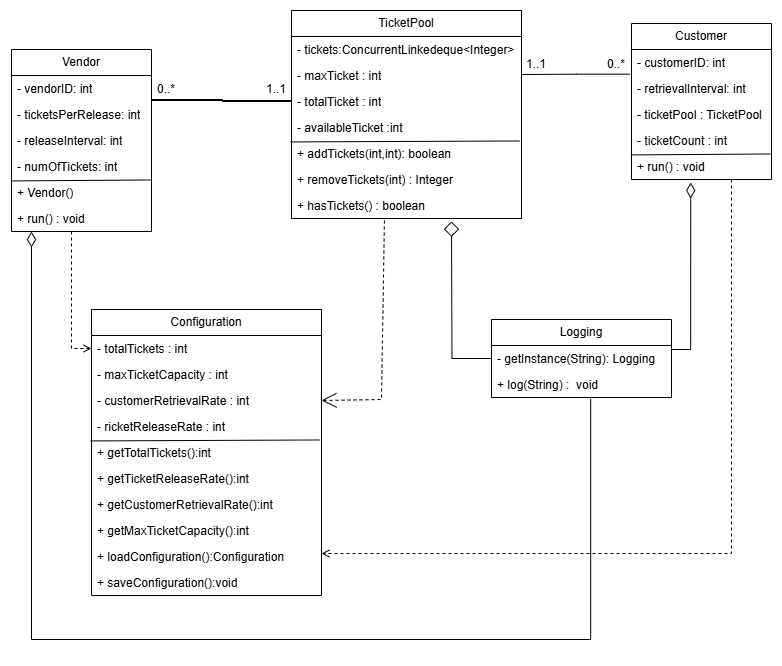

The diagram above was exported from draw.io. Its source (the exported page's mxGraphModel, read from the mxfile embedded in the PNG):
<mxGraphModel dx="1195" dy="682" grid="1" gridSize="10" guides="1" tooltips="1" connect="1" arrows="1" fold="1" page="1" pageScale="1" pageWidth="827" pageHeight="1169" math="0" shadow="0">
  <root>
    <mxCell id="0" />
    <mxCell id="1" parent="0" />
    <mxCell id="XFto4wsX6Klei4IKeuJs-30" value="" style="edgeStyle=orthogonalEdgeStyle;rounded=0;orthogonalLoop=1;jettySize=auto;html=1;endArrow=none;endFill=0;" parent="1" target="yV0O3bvYXN-OGDan5brb-9" edge="1">
      <mxGeometry relative="1" as="geometry">
        <mxPoint x="180" y="162.75558659217882" as="sourcePoint" />
        <mxPoint x="348.32000000000005" y="161.24200000000002" as="targetPoint" />
        <Array as="points">
          <mxPoint x="180" y="160" />
          <mxPoint x="251" y="160" />
          <mxPoint x="251" y="162" />
        </Array>
      </mxGeometry>
    </mxCell>
    <mxCell id="4xzPzpjDmAXGpT1GWRMc-4" value="" style="edgeStyle=orthogonalEdgeStyle;rounded=0;orthogonalLoop=1;jettySize=auto;html=1;endArrow=open;endFill=0;dashed=1;" edge="1" parent="1" source="XFto4wsX6Klei4IKeuJs-1" target="yV0O3bvYXN-OGDan5brb-24">
      <mxGeometry relative="1" as="geometry">
        <Array as="points">
          <mxPoint x="100" y="409" />
        </Array>
      </mxGeometry>
    </mxCell>
    <mxCell id="XFto4wsX6Klei4IKeuJs-1" value="Vendor" style="swimlane;fontStyle=0;childLayout=stackLayout;horizontal=1;startSize=26;fillColor=none;horizontalStack=0;resizeParent=1;resizeParentMax=0;resizeLast=0;collapsible=1;marginBottom=0;whiteSpace=wrap;html=1;" parent="1" vertex="1">
      <mxGeometry x="40" y="110" width="140" height="182" as="geometry" />
    </mxCell>
    <mxCell id="XFto4wsX6Klei4IKeuJs-2" value="- vendorID: int" style="text;strokeColor=none;fillColor=none;align=left;verticalAlign=top;spacingLeft=4;spacingRight=4;overflow=hidden;rotatable=0;points=[[0,0.5],[1,0.5]];portConstraint=eastwest;whiteSpace=wrap;html=1;" parent="XFto4wsX6Klei4IKeuJs-1" vertex="1">
      <mxGeometry y="26" width="140" height="26" as="geometry" />
    </mxCell>
    <mxCell id="XFto4wsX6Klei4IKeuJs-3" value="- ticketsPerRelease: int" style="text;strokeColor=none;fillColor=none;align=left;verticalAlign=top;spacingLeft=4;spacingRight=4;overflow=hidden;rotatable=0;points=[[0,0.5],[1,0.5]];portConstraint=eastwest;whiteSpace=wrap;html=1;" parent="XFto4wsX6Klei4IKeuJs-1" vertex="1">
      <mxGeometry y="52" width="140" height="26" as="geometry" />
    </mxCell>
    <mxCell id="XFto4wsX6Klei4IKeuJs-4" value="- releaseInterval: int" style="text;strokeColor=none;fillColor=none;align=left;verticalAlign=top;spacingLeft=4;spacingRight=4;overflow=hidden;rotatable=0;points=[[0,0.5],[1,0.5]];portConstraint=eastwest;whiteSpace=wrap;html=1;" parent="XFto4wsX6Klei4IKeuJs-1" vertex="1">
      <mxGeometry y="78" width="140" height="26" as="geometry" />
    </mxCell>
    <mxCell id="yV0O3bvYXN-OGDan5brb-1" value="- numOfTickets: int" style="text;strokeColor=none;fillColor=none;align=left;verticalAlign=top;spacingLeft=4;spacingRight=4;overflow=hidden;rotatable=0;points=[[0,0.5],[1,0.5]];portConstraint=eastwest;whiteSpace=wrap;html=1;" parent="XFto4wsX6Klei4IKeuJs-1" vertex="1">
      <mxGeometry y="104" width="140" height="26" as="geometry" />
    </mxCell>
    <mxCell id="yV0O3bvYXN-OGDan5brb-2" value="+ Vendor()" style="text;strokeColor=none;fillColor=none;align=left;verticalAlign=top;spacingLeft=4;spacingRight=4;overflow=hidden;rotatable=0;points=[[0,0.5],[1,0.5]];portConstraint=eastwest;whiteSpace=wrap;html=1;flipH=1;" parent="XFto4wsX6Klei4IKeuJs-1" vertex="1">
      <mxGeometry y="130" width="140" height="26" as="geometry" />
    </mxCell>
    <mxCell id="yV0O3bvYXN-OGDan5brb-3" value="+ run() : void" style="text;strokeColor=none;fillColor=none;align=left;verticalAlign=top;spacingLeft=4;spacingRight=4;overflow=hidden;rotatable=0;points=[[0,0.5],[1,0.5]];portConstraint=eastwest;whiteSpace=wrap;html=1;" parent="XFto4wsX6Klei4IKeuJs-1" vertex="1">
      <mxGeometry y="156" width="140" height="26" as="geometry" />
    </mxCell>
    <mxCell id="yV0O3bvYXN-OGDan5brb-4" value="" style="endArrow=none;html=1;rounded=0;exitX=-0.004;exitY=1.055;exitDx=0;exitDy=0;exitPerimeter=0;entryX=0.008;entryY=0.018;entryDx=0;entryDy=0;entryPerimeter=0;" parent="XFto4wsX6Klei4IKeuJs-1" source="yV0O3bvYXN-OGDan5brb-1" target="yV0O3bvYXN-OGDan5brb-2" edge="1">
      <mxGeometry width="50" height="50" relative="1" as="geometry">
        <mxPoint x="210" y="240" as="sourcePoint" />
        <mxPoint x="260" y="190" as="targetPoint" />
      </mxGeometry>
    </mxCell>
    <mxCell id="XFto4wsX6Klei4IKeuJs-32" value="" style="edgeStyle=orthogonalEdgeStyle;rounded=0;orthogonalLoop=1;jettySize=auto;html=1;entryX=1;entryY=0.5;entryDx=0;entryDy=0;endArrow=none;endFill=0;exitX=-0.012;exitY=-0.051;exitDx=0;exitDy=0;exitPerimeter=0;" parent="1" target="yV0O3bvYXN-OGDan5brb-8" edge="1" source="yV0O3bvYXN-OGDan5brb-17">
      <mxGeometry relative="1" as="geometry">
        <mxPoint x="490" y="175" as="targetPoint" />
        <Array as="points">
          <mxPoint x="605" y="135" />
          <mxPoint x="550" y="135" />
        </Array>
        <mxPoint x="650" y="162" as="sourcePoint" />
      </mxGeometry>
    </mxCell>
    <mxCell id="4xzPzpjDmAXGpT1GWRMc-3" value="" style="edgeStyle=orthogonalEdgeStyle;rounded=0;orthogonalLoop=1;jettySize=auto;html=1;endArrow=diamond;endFill=0;endSize=13;" edge="1" parent="1" source="XFto4wsX6Klei4IKeuJs-17">
      <mxGeometry relative="1" as="geometry">
        <mxPoint x="480" y="282" as="targetPoint" />
      </mxGeometry>
    </mxCell>
    <mxCell id="XFto4wsX6Klei4IKeuJs-17" value="Logging" style="swimlane;fontStyle=0;childLayout=stackLayout;horizontal=1;startSize=26;fillColor=none;horizontalStack=0;resizeParent=1;resizeParentMax=0;resizeLast=0;collapsible=1;marginBottom=0;whiteSpace=wrap;html=1;" parent="1" vertex="1">
      <mxGeometry x="520" y="380" width="180" height="78" as="geometry" />
    </mxCell>
    <mxCell id="XFto4wsX6Klei4IKeuJs-18" value="- getInstance(String): Logging" style="text;strokeColor=none;fillColor=none;align=left;verticalAlign=top;spacingLeft=4;spacingRight=4;overflow=hidden;rotatable=0;points=[[0,0.5],[1,0.5]];portConstraint=eastwest;whiteSpace=wrap;html=1;" parent="XFto4wsX6Klei4IKeuJs-17" vertex="1">
      <mxGeometry y="26" width="180" height="26" as="geometry" />
    </mxCell>
    <mxCell id="XFto4wsX6Klei4IKeuJs-19" value="+ log(String) :&amp;nbsp; void" style="text;strokeColor=none;fillColor=none;align=left;verticalAlign=top;spacingLeft=4;spacingRight=4;overflow=hidden;rotatable=0;points=[[0,0.5],[1,0.5]];portConstraint=eastwest;whiteSpace=wrap;html=1;" parent="XFto4wsX6Klei4IKeuJs-17" vertex="1">
      <mxGeometry y="52" width="180" height="26" as="geometry" />
    </mxCell>
    <mxCell id="yV0O3bvYXN-OGDan5brb-6" value="TicketPool" style="swimlane;fontStyle=0;childLayout=stackLayout;horizontal=1;startSize=26;fillColor=none;horizontalStack=0;resizeParent=1;resizeParentMax=0;resizeLast=0;collapsible=1;marginBottom=0;whiteSpace=wrap;html=1;" parent="1" vertex="1">
      <mxGeometry x="320" y="71" width="230" height="208" as="geometry" />
    </mxCell>
    <mxCell id="yV0O3bvYXN-OGDan5brb-7" value="- tickets:ConcurrentLinkedeque&amp;lt;Integer&amp;gt;" style="text;strokeColor=none;fillColor=none;align=left;verticalAlign=top;spacingLeft=4;spacingRight=4;overflow=hidden;rotatable=0;points=[[0,0.5],[1,0.5]];portConstraint=eastwest;whiteSpace=wrap;html=1;" parent="yV0O3bvYXN-OGDan5brb-6" vertex="1">
      <mxGeometry y="26" width="230" height="26" as="geometry" />
    </mxCell>
    <mxCell id="yV0O3bvYXN-OGDan5brb-8" value="- maxTicket : int" style="text;strokeColor=none;fillColor=none;align=left;verticalAlign=top;spacingLeft=4;spacingRight=4;overflow=hidden;rotatable=0;points=[[0,0.5],[1,0.5]];portConstraint=eastwest;whiteSpace=wrap;html=1;" parent="yV0O3bvYXN-OGDan5brb-6" vertex="1">
      <mxGeometry y="52" width="230" height="26" as="geometry" />
    </mxCell>
    <mxCell id="yV0O3bvYXN-OGDan5brb-9" value="- totalTicket : int" style="text;strokeColor=none;fillColor=none;align=left;verticalAlign=top;spacingLeft=4;spacingRight=4;overflow=hidden;rotatable=0;points=[[0,0.5],[1,0.5]];portConstraint=eastwest;whiteSpace=wrap;html=1;" parent="yV0O3bvYXN-OGDan5brb-6" vertex="1">
      <mxGeometry y="78" width="230" height="26" as="geometry" />
    </mxCell>
    <mxCell id="yV0O3bvYXN-OGDan5brb-10" value="- availableTicket :int" style="text;strokeColor=none;fillColor=none;align=left;verticalAlign=top;spacingLeft=4;spacingRight=4;overflow=hidden;rotatable=0;points=[[0,0.5],[1,0.5]];portConstraint=eastwest;whiteSpace=wrap;html=1;" parent="yV0O3bvYXN-OGDan5brb-6" vertex="1">
      <mxGeometry y="104" width="230" height="26" as="geometry" />
    </mxCell>
    <mxCell id="yV0O3bvYXN-OGDan5brb-11" value="+ addTickets(int,int): boolean" style="text;strokeColor=none;fillColor=none;align=left;verticalAlign=top;spacingLeft=4;spacingRight=4;overflow=hidden;rotatable=0;points=[[0,0.5],[1,0.5]];portConstraint=eastwest;whiteSpace=wrap;html=1;flipH=1;" parent="yV0O3bvYXN-OGDan5brb-6" vertex="1">
      <mxGeometry y="130" width="230" height="26" as="geometry" />
    </mxCell>
    <mxCell id="yV0O3bvYXN-OGDan5brb-12" value="+ removeTickets(int) : Integer" style="text;strokeColor=none;fillColor=none;align=left;verticalAlign=top;spacingLeft=4;spacingRight=4;overflow=hidden;rotatable=0;points=[[0,0.5],[1,0.5]];portConstraint=eastwest;whiteSpace=wrap;html=1;" parent="yV0O3bvYXN-OGDan5brb-6" vertex="1">
      <mxGeometry y="156" width="230" height="26" as="geometry" />
    </mxCell>
    <mxCell id="yV0O3bvYXN-OGDan5brb-13" value="" style="endArrow=none;html=1;rounded=0;exitX=-0.004;exitY=1.055;exitDx=0;exitDy=0;exitPerimeter=0;entryX=0.008;entryY=0.018;entryDx=0;entryDy=0;entryPerimeter=0;" parent="yV0O3bvYXN-OGDan5brb-6" source="yV0O3bvYXN-OGDan5brb-10" target="yV0O3bvYXN-OGDan5brb-11" edge="1">
      <mxGeometry width="50" height="50" relative="1" as="geometry">
        <mxPoint x="210" y="240" as="sourcePoint" />
        <mxPoint x="260" y="190" as="targetPoint" />
      </mxGeometry>
    </mxCell>
    <mxCell id="yV0O3bvYXN-OGDan5brb-14" value="+ hasTickets() : boolean" style="text;strokeColor=none;fillColor=none;align=left;verticalAlign=top;spacingLeft=4;spacingRight=4;overflow=hidden;rotatable=0;points=[[0,0.5],[1,0.5]];portConstraint=eastwest;whiteSpace=wrap;html=1;" parent="yV0O3bvYXN-OGDan5brb-6" vertex="1">
      <mxGeometry y="182" width="230" height="26" as="geometry" />
    </mxCell>
    <mxCell id="4xzPzpjDmAXGpT1GWRMc-6" value="" style="edgeStyle=orthogonalEdgeStyle;rounded=0;orthogonalLoop=1;jettySize=auto;html=1;entryX=1;entryY=0.385;entryDx=0;entryDy=0;entryPerimeter=0;endArrow=open;endFill=0;dashed=1;" edge="1" parent="1" source="yV0O3bvYXN-OGDan5brb-15" target="yV0O3bvYXN-OGDan5brb-33">
      <mxGeometry relative="1" as="geometry">
        <mxPoint x="360" y="620" as="targetPoint" />
        <Array as="points">
          <mxPoint x="760" y="614" />
        </Array>
      </mxGeometry>
    </mxCell>
    <mxCell id="yV0O3bvYXN-OGDan5brb-15" value="Customer" style="swimlane;fontStyle=0;childLayout=stackLayout;horizontal=1;startSize=26;fillColor=none;horizontalStack=0;resizeParent=1;resizeParentMax=0;resizeLast=0;collapsible=1;marginBottom=0;whiteSpace=wrap;html=1;" parent="1" vertex="1">
      <mxGeometry x="660" y="84" width="140" height="156" as="geometry" />
    </mxCell>
    <mxCell id="yV0O3bvYXN-OGDan5brb-16" value="- customerID: int" style="text;strokeColor=none;fillColor=none;align=left;verticalAlign=top;spacingLeft=4;spacingRight=4;overflow=hidden;rotatable=0;points=[[0,0.5],[1,0.5]];portConstraint=eastwest;whiteSpace=wrap;html=1;" parent="yV0O3bvYXN-OGDan5brb-15" vertex="1">
      <mxGeometry y="26" width="140" height="26" as="geometry" />
    </mxCell>
    <mxCell id="yV0O3bvYXN-OGDan5brb-17" value="- retrievalInterval: int" style="text;strokeColor=none;fillColor=none;align=left;verticalAlign=top;spacingLeft=4;spacingRight=4;overflow=hidden;rotatable=0;points=[[0,0.5],[1,0.5]];portConstraint=eastwest;whiteSpace=wrap;html=1;" parent="yV0O3bvYXN-OGDan5brb-15" vertex="1">
      <mxGeometry y="52" width="140" height="26" as="geometry" />
    </mxCell>
    <mxCell id="yV0O3bvYXN-OGDan5brb-18" value="- ticketPool : TicketPool" style="text;strokeColor=none;fillColor=none;align=left;verticalAlign=top;spacingLeft=4;spacingRight=4;overflow=hidden;rotatable=0;points=[[0,0.5],[1,0.5]];portConstraint=eastwest;whiteSpace=wrap;html=1;" parent="yV0O3bvYXN-OGDan5brb-15" vertex="1">
      <mxGeometry y="78" width="140" height="26" as="geometry" />
    </mxCell>
    <mxCell id="yV0O3bvYXN-OGDan5brb-19" value="- ticketCount : int" style="text;strokeColor=none;fillColor=none;align=left;verticalAlign=top;spacingLeft=4;spacingRight=4;overflow=hidden;rotatable=0;points=[[0,0.5],[1,0.5]];portConstraint=eastwest;whiteSpace=wrap;html=1;" parent="yV0O3bvYXN-OGDan5brb-15" vertex="1">
      <mxGeometry y="104" width="140" height="26" as="geometry" />
    </mxCell>
    <mxCell id="yV0O3bvYXN-OGDan5brb-21" value="+ run() : void" style="text;strokeColor=none;fillColor=none;align=left;verticalAlign=top;spacingLeft=4;spacingRight=4;overflow=hidden;rotatable=0;points=[[0,0.5],[1,0.5]];portConstraint=eastwest;whiteSpace=wrap;html=1;" parent="yV0O3bvYXN-OGDan5brb-15" vertex="1">
      <mxGeometry y="130" width="140" height="26" as="geometry" />
    </mxCell>
    <mxCell id="yV0O3bvYXN-OGDan5brb-22" value="" style="endArrow=none;html=1;rounded=0;exitX=-0.004;exitY=1.055;exitDx=0;exitDy=0;exitPerimeter=0;entryX=0.008;entryY=0.018;entryDx=0;entryDy=0;entryPerimeter=0;" parent="yV0O3bvYXN-OGDan5brb-15" source="yV0O3bvYXN-OGDan5brb-19" edge="1">
      <mxGeometry width="50" height="50" relative="1" as="geometry">
        <mxPoint x="210" y="240" as="sourcePoint" />
        <mxPoint x="138.8800000000001" y="130.46799999999996" as="targetPoint" />
      </mxGeometry>
    </mxCell>
    <mxCell id="yV0O3bvYXN-OGDan5brb-23" value="Configuration" style="swimlane;fontStyle=0;childLayout=stackLayout;horizontal=1;startSize=26;fillColor=none;horizontalStack=0;resizeParent=1;resizeParentMax=0;resizeLast=0;collapsible=1;marginBottom=0;whiteSpace=wrap;html=1;" parent="1" vertex="1">
      <mxGeometry x="120" y="370" width="230" height="286" as="geometry" />
    </mxCell>
    <mxCell id="yV0O3bvYXN-OGDan5brb-24" value="- totalTickets : int" style="text;strokeColor=none;fillColor=none;align=left;verticalAlign=top;spacingLeft=4;spacingRight=4;overflow=hidden;rotatable=0;points=[[0,0.5],[1,0.5]];portConstraint=eastwest;whiteSpace=wrap;html=1;" parent="yV0O3bvYXN-OGDan5brb-23" vertex="1">
      <mxGeometry y="26" width="230" height="26" as="geometry" />
    </mxCell>
    <mxCell id="yV0O3bvYXN-OGDan5brb-25" value="- maxTicketCapacity : int" style="text;strokeColor=none;fillColor=none;align=left;verticalAlign=top;spacingLeft=4;spacingRight=4;overflow=hidden;rotatable=0;points=[[0,0.5],[1,0.5]];portConstraint=eastwest;whiteSpace=wrap;html=1;" parent="yV0O3bvYXN-OGDan5brb-23" vertex="1">
      <mxGeometry y="52" width="230" height="26" as="geometry" />
    </mxCell>
    <mxCell id="yV0O3bvYXN-OGDan5brb-26" value="- customerRetrievalRate : int" style="text;strokeColor=none;fillColor=none;align=left;verticalAlign=top;spacingLeft=4;spacingRight=4;overflow=hidden;rotatable=0;points=[[0,0.5],[1,0.5]];portConstraint=eastwest;whiteSpace=wrap;html=1;" parent="yV0O3bvYXN-OGDan5brb-23" vertex="1">
      <mxGeometry y="78" width="230" height="26" as="geometry" />
    </mxCell>
    <mxCell id="yV0O3bvYXN-OGDan5brb-27" value="- ricketReleaseRate : int" style="text;strokeColor=none;fillColor=none;align=left;verticalAlign=top;spacingLeft=4;spacingRight=4;overflow=hidden;rotatable=0;points=[[0,0.5],[1,0.5]];portConstraint=eastwest;whiteSpace=wrap;html=1;" parent="yV0O3bvYXN-OGDan5brb-23" vertex="1">
      <mxGeometry y="104" width="230" height="26" as="geometry" />
    </mxCell>
    <mxCell id="yV0O3bvYXN-OGDan5brb-28" value="+ getTotalTickets():int" style="text;strokeColor=none;fillColor=none;align=left;verticalAlign=top;spacingLeft=4;spacingRight=4;overflow=hidden;rotatable=0;points=[[0,0.5],[1,0.5]];portConstraint=eastwest;whiteSpace=wrap;html=1;flipH=1;" parent="yV0O3bvYXN-OGDan5brb-23" vertex="1">
      <mxGeometry y="130" width="230" height="26" as="geometry" />
    </mxCell>
    <mxCell id="yV0O3bvYXN-OGDan5brb-29" value="+ getTicketReleaseRate():int" style="text;strokeColor=none;fillColor=none;align=left;verticalAlign=top;spacingLeft=4;spacingRight=4;overflow=hidden;rotatable=0;points=[[0,0.5],[1,0.5]];portConstraint=eastwest;whiteSpace=wrap;html=1;" parent="yV0O3bvYXN-OGDan5brb-23" vertex="1">
      <mxGeometry y="156" width="230" height="26" as="geometry" />
    </mxCell>
    <mxCell id="yV0O3bvYXN-OGDan5brb-30" value="" style="endArrow=none;html=1;rounded=0;exitX=-0.004;exitY=1.055;exitDx=0;exitDy=0;exitPerimeter=0;entryX=0.008;entryY=0.018;entryDx=0;entryDy=0;entryPerimeter=0;" parent="yV0O3bvYXN-OGDan5brb-23" source="yV0O3bvYXN-OGDan5brb-27" target="yV0O3bvYXN-OGDan5brb-28" edge="1">
      <mxGeometry width="50" height="50" relative="1" as="geometry">
        <mxPoint x="210" y="240" as="sourcePoint" />
        <mxPoint x="260" y="190" as="targetPoint" />
      </mxGeometry>
    </mxCell>
    <mxCell id="yV0O3bvYXN-OGDan5brb-31" value="+ getCustomerRetrievalRate():int" style="text;strokeColor=none;fillColor=none;align=left;verticalAlign=top;spacingLeft=4;spacingRight=4;overflow=hidden;rotatable=0;points=[[0,0.5],[1,0.5]];portConstraint=eastwest;whiteSpace=wrap;html=1;" parent="yV0O3bvYXN-OGDan5brb-23" vertex="1">
      <mxGeometry y="182" width="230" height="26" as="geometry" />
    </mxCell>
    <mxCell id="yV0O3bvYXN-OGDan5brb-32" value="+ getMaxTicketCapacity():int" style="text;strokeColor=none;fillColor=none;align=left;verticalAlign=top;spacingLeft=4;spacingRight=4;overflow=hidden;rotatable=0;points=[[0,0.5],[1,0.5]];portConstraint=eastwest;whiteSpace=wrap;html=1;" parent="yV0O3bvYXN-OGDan5brb-23" vertex="1">
      <mxGeometry y="208" width="230" height="26" as="geometry" />
    </mxCell>
    <mxCell id="yV0O3bvYXN-OGDan5brb-33" value="+ loadConfiguration():Configuration" style="text;strokeColor=none;fillColor=none;align=left;verticalAlign=top;spacingLeft=4;spacingRight=4;overflow=hidden;rotatable=0;points=[[0,0.5],[1,0.5]];portConstraint=eastwest;whiteSpace=wrap;html=1;" parent="yV0O3bvYXN-OGDan5brb-23" vertex="1">
      <mxGeometry y="234" width="230" height="26" as="geometry" />
    </mxCell>
    <mxCell id="yV0O3bvYXN-OGDan5brb-34" value="+ saveConfiguration():void" style="text;strokeColor=none;fillColor=none;align=left;verticalAlign=top;spacingLeft=4;spacingRight=4;overflow=hidden;rotatable=0;points=[[0,0.5],[1,0.5]];portConstraint=eastwest;whiteSpace=wrap;html=1;" parent="yV0O3bvYXN-OGDan5brb-23" vertex="1">
      <mxGeometry y="260" width="230" height="26" as="geometry" />
    </mxCell>
    <mxCell id="4xzPzpjDmAXGpT1GWRMc-1" value="" style="endArrow=open;html=1;rounded=0;exitX=0.404;exitY=1.077;exitDx=0;exitDy=0;entryX=1;entryY=0.5;entryDx=0;entryDy=0;endFill=0;startSize=6;endSize=13;exitPerimeter=0;dashed=1;" edge="1" parent="1" source="yV0O3bvYXN-OGDan5brb-14" target="yV0O3bvYXN-OGDan5brb-26">
      <mxGeometry width="50" height="50" relative="1" as="geometry">
        <mxPoint x="440" y="400" as="sourcePoint" />
        <mxPoint x="390" y="450" as="targetPoint" />
        <Array as="points">
          <mxPoint x="410" y="460" />
        </Array>
      </mxGeometry>
    </mxCell>
    <mxCell id="4xzPzpjDmAXGpT1GWRMc-7" value="" style="edgeStyle=orthogonalEdgeStyle;rounded=0;orthogonalLoop=1;jettySize=auto;html=1;endArrow=diamondThin;endFill=0;endSize=13;exitX=0.551;exitY=1.064;exitDx=0;exitDy=0;exitPerimeter=0;" edge="1" parent="1" source="XFto4wsX6Klei4IKeuJs-19" target="XFto4wsX6Klei4IKeuJs-1">
      <mxGeometry relative="1" as="geometry">
        <Array as="points">
          <mxPoint x="619" y="700" />
          <mxPoint x="60" y="700" />
        </Array>
      </mxGeometry>
    </mxCell>
    <mxCell id="XFto4wsX6Klei4IKeuJs-26" value="" style="edgeStyle=orthogonalEdgeStyle;rounded=0;orthogonalLoop=1;jettySize=auto;html=1;endArrow=diamondThin;endFill=0;entryX=0.423;entryY=1.115;entryDx=0;entryDy=0;entryPerimeter=0;exitX=1;exitY=0.154;exitDx=0;exitDy=0;exitPerimeter=0;endSize=13;" parent="1" edge="1" target="yV0O3bvYXN-OGDan5brb-21" source="XFto4wsX6Klei4IKeuJs-18">
      <mxGeometry relative="1" as="geometry">
        <mxPoint x="720" y="250" as="targetPoint" />
        <Array as="points">
          <mxPoint x="719" y="410" />
        </Array>
        <mxPoint x="700" y="350" as="sourcePoint" />
      </mxGeometry>
    </mxCell>
    <mxCell id="4xzPzpjDmAXGpT1GWRMc-8" value="" style="edgeStyle=orthogonalEdgeStyle;rounded=0;orthogonalLoop=1;jettySize=auto;html=1;endArrow=none;endFill=0;" edge="1" parent="1">
      <mxGeometry relative="1" as="geometry">
        <mxPoint x="180" y="163.37558659217882" as="sourcePoint" />
        <mxPoint x="320" y="162.62" as="targetPoint" />
        <Array as="points">
          <mxPoint x="180" y="161" />
          <mxPoint x="320" y="161" />
        </Array>
      </mxGeometry>
    </mxCell>
    <mxCell id="4xzPzpjDmAXGpT1GWRMc-9" value="1..1" style="text;html=1;align=center;verticalAlign=middle;whiteSpace=wrap;rounded=0;" vertex="1" parent="1">
      <mxGeometry x="290" y="140" width="30" height="20" as="geometry" />
    </mxCell>
    <mxCell id="4xzPzpjDmAXGpT1GWRMc-10" value="0..*" style="text;html=1;align=center;verticalAlign=middle;whiteSpace=wrap;rounded=0;" vertex="1" parent="1">
      <mxGeometry x="180" y="140" width="30" height="20" as="geometry" />
    </mxCell>
    <mxCell id="4xzPzpjDmAXGpT1GWRMc-11" value="1..1" style="text;html=1;align=center;verticalAlign=middle;whiteSpace=wrap;rounded=0;" vertex="1" parent="1">
      <mxGeometry x="550" y="110" width="30" height="30" as="geometry" />
    </mxCell>
    <mxCell id="4xzPzpjDmAXGpT1GWRMc-12" value="0..*" style="text;html=1;align=center;verticalAlign=middle;whiteSpace=wrap;rounded=0;" vertex="1" parent="1">
      <mxGeometry x="630" y="115" width="30" height="20" as="geometry" />
    </mxCell>
  </root>
</mxGraphModel>